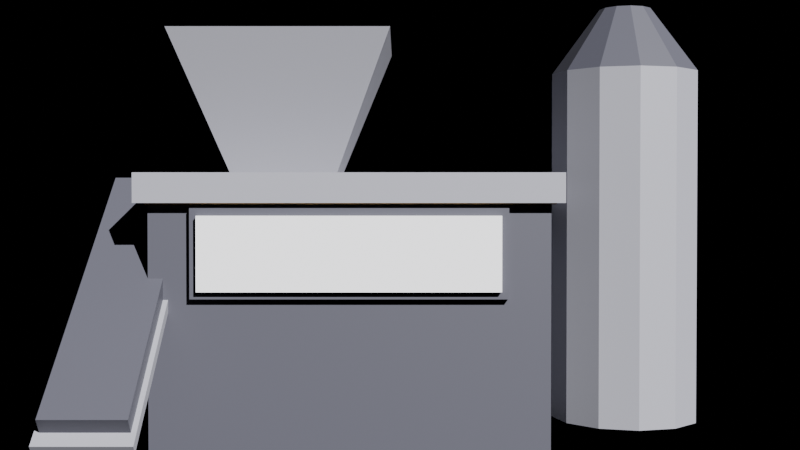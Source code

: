 # Source: shop_mineral_buyer.blend  (saved by Blender 4.5.90; exported with 4.5.12 LTS)
import bpy
from mathutils import Matrix  # noqa: F401  (used for matrix-valued properties, if any)

bpy.ops.wm.read_factory_settings(use_empty=True)
scene = bpy.context.scene
scene.name = 'Scene'

# ---- materials (node trees are filled in below, after node groups)
mat_shop_dark = bpy.data.materials.new('Shop_Dark')
mat_shop_metal = bpy.data.materials.new('Shop_Metal')
mat_shop_neon = bpy.data.materials.new('Shop_Neon')
mat_shop_sign = bpy.data.materials.new('Shop_Sign')

# ---- material node trees
mat_shop_dark.use_nodes = True; mat_shop_dark.node_tree.nodes.clear()
_N = mat_shop_dark.node_tree.nodes; _L = mat_shop_dark.node_tree.links
n0 = _N.new('ShaderNodeBsdfPrincipled'); n0.name = 'Principled BSDF'; n0.location = (-200, 100)
n0.inputs[0].default_value = (0.07, 0.07, 0.09, 1.0)
n1 = _N.new('ShaderNodeOutputMaterial'); n1.name = 'Material Output'; n1.location = (200, 100)
_L.new(n0.outputs[0], n1.inputs[0])
n1.is_active_output = True
mat_shop_metal.use_nodes = True; mat_shop_metal.node_tree.nodes.clear()
_N = mat_shop_metal.node_tree.nodes; _L = mat_shop_metal.node_tree.links
n0 = _N.new('ShaderNodeBsdfPrincipled'); n0.name = 'Principled BSDF'; n0.location = (-200, 100)
n0.inputs[0].default_value = (0.28, 0.28, 0.32, 1.0)
n1 = _N.new('ShaderNodeOutputMaterial'); n1.name = 'Material Output'; n1.location = (200, 100)
_L.new(n0.outputs[0], n1.inputs[0])
n1.is_active_output = True
mat_shop_neon.use_nodes = True; mat_shop_neon.node_tree.nodes.clear()
_N = mat_shop_neon.node_tree.nodes; _L = mat_shop_neon.node_tree.links
n0 = _N.new('ShaderNodeBsdfPrincipled'); n0.name = 'Principled BSDF'; n0.location = (-200, 100)
n0.inputs[0].default_value = (1.0, 0.59, 0.16, 1.0)
n1 = _N.new('ShaderNodeOutputMaterial'); n1.name = 'Material Output'; n1.location = (200, 100)
_L.new(n0.outputs[0], n1.inputs[0])
n1.is_active_output = True
mat_shop_sign.use_nodes = True; mat_shop_sign.node_tree.nodes.clear()
_N = mat_shop_sign.node_tree.nodes; _L = mat_shop_sign.node_tree.links
n0 = _N.new('ShaderNodeBsdfPrincipled'); n0.name = 'Principled BSDF'; n0.location = (-200, 100)
n0.inputs[0].default_value = (0.85, 0.85, 0.88, 1.0)
n1 = _N.new('ShaderNodeOutputMaterial'); n1.name = 'Material Output'; n1.location = (200, 100)
_L.new(n0.outputs[0], n1.inputs[0])
n1.is_active_output = True

# ---- cameras
cam_cam = bpy.data.cameras.new('Cam')

# ---- lights
light_sun = bpy.data.lights.new('Sun', 'SUN')

# ---- meshes
me_mb_hall__shop_dark = bpy.data.meshes.new('MB_Hall__Shop_Dark')
me_mb_hall__shop_dark.from_pydata([(-12.0, -6.0, 0.0), (-12.0, -6.0, 10.0), (-12.0, 6.0, 0.0), (-12.0, 6.0, 10.0), (4.0, -6.0, 0.0), (4.0, -6.0, 10.0), (4.0, 6.0, 0.0), (4.0, 6.0, 10.0)], [], [(0, 1, 3, 2), (2, 3, 7, 6), (6, 7, 5, 4), (4, 5, 1, 0), (2, 6, 4, 0), (7, 3, 1, 5)])
_uv = me_mb_hall__shop_dark.uv_layers.new(name='UVMap')
_uv.uv.foreach_set('vector', [0.375, 0.0, 0.625, 0.0, 0.625, 0.25, 0.375, 0.25, 0.375, 0.25, 0.625, 0.25, 0.625, 0.5, 0.375, 0.5, 0.375, 0.5, 0.625, 0.5, 0.625, 0.75, 0.375, 0.75, 0.375, 0.75, 0.625, 0.75, 0.625, 1.0, 0.375, 1.0, 0.125, 0.5, 0.375, 0.5, 0.375, 0.75, 0.125, 0.75, 0.625, 0.5, 0.875, 0.5, 0.875, 0.75, 0.625, 0.75])
me_mb_hall__shop_dark.materials.append(mat_shop_dark)
me_mb_hall__shop_dark.update()
me_mb_hallroof__shop_metal = bpy.data.meshes.new('MB_HallRoof__Shop_Metal')
me_mb_hallroof__shop_metal.from_pydata([(-12.5, -6.5, 10.0), (-12.5, -6.5, 11.2), (-12.5, 6.5, 10.0), (-12.5, 6.5, 11.2), (4.5, -6.5, 10.0), (4.5, -6.5, 11.2), (4.5, 6.5, 10.0), (4.5, 6.5, 11.2)], [], [(0, 1, 3, 2), (2, 3, 7, 6), (6, 7, 5, 4), (4, 5, 1, 0), (2, 6, 4, 0), (7, 3, 1, 5)])
_uv = me_mb_hallroof__shop_metal.uv_layers.new(name='UVMap')
_uv.uv.foreach_set('vector', [0.375, 0.0, 0.625, 0.0, 0.625, 0.25, 0.375, 0.25, 0.375, 0.25, 0.625, 0.25, 0.625, 0.5, 0.375, 0.5, 0.375, 0.5, 0.625, 0.5, 0.625, 0.75, 0.375, 0.75, 0.375, 0.75, 0.625, 0.75, 0.625, 1.0, 0.375, 1.0, 0.125, 0.5, 0.375, 0.5, 0.375, 0.75, 0.125, 0.75, 0.625, 0.5, 0.875, 0.5, 0.875, 0.75, 0.625, 0.75])
me_mb_hallroof__shop_metal.materials.append(mat_shop_metal)
me_mb_hallroof__shop_metal.update()
me_mb_hopper__shop_metal = bpy.data.meshes.new('MB_Hopper__Shop_Metal')
me_mb_hopper__shop_metal.from_pydata([(0.0, 3.2, -3.0), (0.0, 6.5, 3.0), (3.2, 0.0, -3.0), (6.5, 0.0, 3.0), (0.0, -3.2, -3.0), (0.0, -6.5, 3.0), (-3.2, 0.0, -3.0), (-6.5, 0.0, 3.0)], [], [(0, 1, 3, 2), (2, 3, 5, 4), (3, 1, 7, 5), (4, 5, 7, 6), (6, 7, 1, 0), (0, 2, 4, 6)])
_uv = me_mb_hopper__shop_metal.uv_layers.new(name='UVMap')
_uv.uv.foreach_set('vector', [1.0, 0.5, 1.0, 1.0, 0.75, 1.0, 0.75, 0.5, 0.75, 0.5, 0.75, 1.0, 0.5, 1.0, 0.5, 0.5, 0.49, 0.25, 0.25, 0.49, 0.01, 0.25, 0.25, 0.01, 0.5, 0.5, 0.5, 1.0, 0.25, 1.0, 0.25, 0.5, 0.25, 0.5, 0.25, 1.0, 0.0, 1.0, 0.0, 0.5, 0.75, 0.49, 0.99, 0.25, 0.75, 0.01, 0.51, 0.25])
me_mb_hopper__shop_metal.materials.append(mat_shop_metal)
me_mb_hopper__shop_metal.update()
me_mb_silo__shop_metal = bpy.data.meshes.new('MB_Silo__Shop_Metal')
me_mb_silo__shop_metal.from_pydata([(0.0, 3.4, -8.0), (0.0, 3.4, 8.0), (1.7, 2.944, -8.0), (1.7, 2.944, 8.0), (2.944, 1.7, -8.0), (2.944, 1.7, 8.0), (3.4, 0.0, -8.0), (3.4, 0.0, 8.0), (2.944, -1.7, -8.0), (2.944, -1.7, 8.0), (1.7, -2.944, -8.0), (1.7, -2.944, 8.0), (0.0, -3.4, -8.0), (0.0, -3.4, 8.0), (-1.7, -2.944, -8.0), (-1.7, -2.944, 8.0), (-2.944, -1.7, -8.0), (-2.944, -1.7, 8.0), (-3.4, 0.0, -8.0), (-3.4, 0.0, 8.0), (-2.944, 1.7, -8.0), (-2.944, 1.7, 8.0), (-1.7, 2.944, -8.0), (-1.7, 2.944, 8.0)], [], [(0, 1, 3, 2), (2, 3, 5, 4), (4, 5, 7, 6), (6, 7, 9, 8), (8, 9, 11, 10), (10, 11, 13, 12), (12, 13, 15, 14), (14, 15, 17, 16), (16, 17, 19, 18), (18, 19, 21, 20), (3, 1, 23, 21, 19, 17, 15, 13, 11, 9, 7, 5), (20, 21, 23, 22), (22, 23, 1, 0), (0, 2, 4, 6, 8, 10, 12, 14, 16, 18, 20, 22)])
_uv = me_mb_silo__shop_metal.uv_layers.new(name='UVMap')
_uv.uv.foreach_set('vector', [1.0, 0.5, 1.0, 1.0, 0.9167, 1.0, 0.9167, 0.5, 0.9167, 0.5, 0.9167, 1.0, 0.8333, 1.0, 0.8333, 0.5, 0.8333, 0.5, 0.8333, 1.0, 0.75, 1.0, 0.75, 0.5, 0.75, 0.5, 0.75, 1.0, 0.6667, 1.0, 0.6667, 0.5, 0.6667, 0.5, 0.6667, 1.0, 0.5833, 1.0, 0.5833, 0.5, 0.5833, 0.5, 0.5833, 1.0, 0.5, 1.0, 0.5, 0.5, 0.5, 0.5, 0.5, 1.0, 0.4167, 1.0, 0.4167, 0.5, 0.4167, 0.5, 0.4167, 1.0, 0.3333, 1.0, 0.3333, 0.5, 0.3333, 0.5, 0.3333, 1.0, 0.25, 1.0, 0.25, 0.5, 0.25, 0.5, 0.25, 1.0, 0.1667, 1.0, 0.1667, 0.5, 0.37, 0.4578, 0.25, 0.49, 0.13, 0.4578, 0.04215, 0.37, 0.01, 0.25, 0.04215, 0.13, 0.13, 0.04215, 0.25, 0.01, 0.37, 0.04215, 0.4578, 0.13, 0.49, 0.25, 0.4578, 0.37, 0.1667, 0.5, 0.1667, 1.0, 0.08333, 1.0, 0.08333, 0.5, 0.08333, 0.5, 0.08333, 1.0, 7.451e-08, 1.0, 7.451e-08, 0.5, 0.75, 0.49, 0.87, 0.4578, 0.9578, 0.37, 0.99, 0.25, 0.9578, 0.13, 0.87, 0.04215, 0.75, 0.01, 0.63, 0.04215, 0.5422, 0.13, 0.51, 0.25, 0.5422, 0.37, 0.63, 0.4578])
me_mb_silo__shop_metal.materials.append(mat_shop_metal)
me_mb_silo__shop_metal.update()
me_mb_silocap__shop_dark = bpy.data.meshes.new('MB_SiloCap__Shop_Dark')
me_mb_silocap__shop_dark.from_pydata([(0.0, 3.4, -1.5), (0.0, 1.2, 1.5), (1.7, 2.944, -1.5), (0.6, 1.039, 1.5), (2.944, 1.7, -1.5), (1.039, 0.6, 1.5), (3.4, 0.0, -1.5), (1.2, 0.0, 1.5), (2.944, -1.7, -1.5), (1.039, -0.6, 1.5), (1.7, -2.944, -1.5), (0.6, -1.039, 1.5), (0.0, -3.4, -1.5), (0.0, -1.2, 1.5), (-1.7, -2.944, -1.5), (-0.6, -1.039, 1.5), (-2.944, -1.7, -1.5), (-1.039, -0.6, 1.5), (-3.4, 0.0, -1.5), (-1.2, 0.0, 1.5), (-2.944, 1.7, -1.5), (-1.039, 0.6, 1.5), (-1.7, 2.944, -1.5), (-0.6, 1.039, 1.5)], [], [(0, 1, 3, 2), (2, 3, 5, 4), (4, 5, 7, 6), (6, 7, 9, 8), (8, 9, 11, 10), (10, 11, 13, 12), (12, 13, 15, 14), (14, 15, 17, 16), (16, 17, 19, 18), (18, 19, 21, 20), (3, 1, 23, 21, 19, 17, 15, 13, 11, 9, 7, 5), (20, 21, 23, 22), (22, 23, 1, 0), (0, 2, 4, 6, 8, 10, 12, 14, 16, 18, 20, 22)])
_uv = me_mb_silocap__shop_dark.uv_layers.new(name='UVMap')
_uv.uv.foreach_set('vector', [1.0, 0.5, 1.0, 1.0, 0.9167, 1.0, 0.9167, 0.5, 0.9167, 0.5, 0.9167, 1.0, 0.8333, 1.0, 0.8333, 0.5, 0.8333, 0.5, 0.8333, 1.0, 0.75, 1.0, 0.75, 0.5, 0.75, 0.5, 0.75, 1.0, 0.6667, 1.0, 0.6667, 0.5, 0.6667, 0.5, 0.6667, 1.0, 0.5833, 1.0, 0.5833, 0.5, 0.5833, 0.5, 0.5833, 1.0, 0.5, 1.0, 0.5, 0.5, 0.5, 0.5, 0.5, 1.0, 0.4167, 1.0, 0.4167, 0.5, 0.4167, 0.5, 0.4167, 1.0, 0.3333, 1.0, 0.3333, 0.5, 0.3333, 0.5, 0.3333, 1.0, 0.25, 1.0, 0.25, 0.5, 0.25, 0.5, 0.25, 1.0, 0.1667, 1.0, 0.1667, 0.5, 0.37, 0.4578, 0.25, 0.49, 0.13, 0.4578, 0.04215, 0.37, 0.01, 0.25, 0.04215, 0.13, 0.13, 0.04215, 0.25, 0.01, 0.37, 0.04215, 0.4578, 0.13, 0.49, 0.25, 0.4578, 0.37, 0.1667, 0.5, 0.1667, 1.0, 0.08333, 1.0, 0.08333, 0.5, 0.08333, 0.5, 0.08333, 1.0, 7.451e-08, 1.0, 7.451e-08, 0.5, 0.75, 0.49, 0.87, 0.4578, 0.9578, 0.37, 0.99, 0.25, 0.9578, 0.13, 0.87, 0.04215, 0.75, 0.01, 0.63, 0.04215, 0.5422, 0.13, 0.51, 0.25, 0.5422, 0.37, 0.63, 0.4578])
me_mb_silocap__shop_dark.materials.append(mat_shop_dark)
me_mb_silocap__shop_dark.update()
me_mb_belt__shop_dark = bpy.data.meshes.new('MB_Belt__Shop_Dark')
me_mb_belt__shop_dark.from_pydata([(-13.1, -11.27, 1.875), (-13.1, -11.76, 2.506), (-13.1, -0.2377, 10.49), (-13.1, -0.7302, 11.12), (-9.9, -11.27, 1.875), (-9.9, -11.76, 2.506), (-9.9, -0.2377, 10.49), (-9.9, -0.7302, 11.12)], [], [(0, 1, 3, 2), (2, 3, 7, 6), (6, 7, 5, 4), (4, 5, 1, 0), (2, 6, 4, 0), (7, 3, 1, 5)])
_uv = me_mb_belt__shop_dark.uv_layers.new(name='UVMap')
_uv.uv.foreach_set('vector', [0.375, 0.0, 0.625, 0.0, 0.625, 0.25, 0.375, 0.25, 0.375, 0.25, 0.625, 0.25, 0.625, 0.5, 0.375, 0.5, 0.375, 0.5, 0.625, 0.5, 0.625, 0.75, 0.375, 0.75, 0.375, 0.75, 0.625, 0.75, 0.625, 1.0, 0.375, 1.0, 0.125, 0.5, 0.375, 0.5, 0.375, 0.75, 0.125, 0.75, 0.625, 0.5, 0.875, 0.5, 0.875, 0.75, 0.625, 0.75])
me_mb_belt__shop_dark.materials.append(mat_shop_dark)
me_mb_belt__shop_dark.update()
me_mb_beltframe__shop_metal = bpy.data.meshes.new('MB_BeltFrame__Shop_Metal')
me_mb_beltframe__shop_metal.from_pydata([(-13.3, -11.59, 1.279), (-13.3, -11.84, 1.594), (-13.3, -0.1638, 10.21), (-13.3, -0.4101, 10.52), (-9.7, -11.59, 1.279), (-9.7, -11.84, 1.594), (-9.7, -0.1638, 10.21), (-9.7, -0.4101, 10.52)], [], [(0, 1, 3, 2), (2, 3, 7, 6), (6, 7, 5, 4), (4, 5, 1, 0), (2, 6, 4, 0), (7, 3, 1, 5)])
_uv = me_mb_beltframe__shop_metal.uv_layers.new(name='UVMap')
_uv.uv.foreach_set('vector', [0.375, 0.0, 0.625, 0.0, 0.625, 0.25, 0.375, 0.25, 0.375, 0.25, 0.625, 0.25, 0.625, 0.5, 0.375, 0.5, 0.375, 0.5, 0.625, 0.5, 0.625, 0.75, 0.375, 0.75, 0.375, 0.75, 0.625, 0.75, 0.625, 1.0, 0.375, 1.0, 0.125, 0.5, 0.375, 0.5, 0.375, 0.75, 0.125, 0.75, 0.625, 0.5, 0.875, 0.5, 0.875, 0.75, 0.625, 0.75])
me_mb_beltframe__shop_metal.materials.append(mat_shop_metal)
me_mb_beltframe__shop_metal.update()
me_mb_trim1__shop_neon = bpy.data.meshes.new('MB_Trim1__Shop_Neon')
me_mb_trim1__shop_neon.from_pydata([(-12.1, -6.2, 9.95), (-12.1, -6.2, 10.25), (-12.1, -5.9, 9.95), (-12.1, -5.9, 10.25), (4.1, -6.2, 9.95), (4.1, -6.2, 10.25), (4.1, -5.9, 9.95), (4.1, -5.9, 10.25)], [], [(0, 1, 3, 2), (2, 3, 7, 6), (6, 7, 5, 4), (4, 5, 1, 0), (2, 6, 4, 0), (7, 3, 1, 5)])
_uv = me_mb_trim1__shop_neon.uv_layers.new(name='UVMap')
_uv.uv.foreach_set('vector', [0.375, 0.0, 0.625, 0.0, 0.625, 0.25, 0.375, 0.25, 0.375, 0.25, 0.625, 0.25, 0.625, 0.5, 0.375, 0.5, 0.375, 0.5, 0.625, 0.5, 0.625, 0.75, 0.375, 0.75, 0.375, 0.75, 0.625, 0.75, 0.625, 1.0, 0.375, 1.0, 0.125, 0.5, 0.375, 0.5, 0.375, 0.75, 0.125, 0.75, 0.625, 0.5, 0.875, 0.5, 0.875, 0.75, 0.625, 0.75])
me_mb_trim1__shop_neon.materials.append(mat_shop_neon)
me_mb_trim1__shop_neon.update()
me_mb_trim2__shop_neon = bpy.data.meshes.new('MB_Trim2__Shop_Neon')
me_mb_trim2__shop_neon.from_pydata([(3.9, -6.1, 9.95), (3.9, -6.1, 10.25), (3.9, 6.1, 9.95), (3.9, 6.1, 10.25), (4.2, -6.1, 9.95), (4.2, -6.1, 10.25), (4.2, 6.1, 9.95), (4.2, 6.1, 10.25)], [], [(0, 1, 3, 2), (2, 3, 7, 6), (6, 7, 5, 4), (4, 5, 1, 0), (2, 6, 4, 0), (7, 3, 1, 5)])
_uv = me_mb_trim2__shop_neon.uv_layers.new(name='UVMap')
_uv.uv.foreach_set('vector', [0.375, 0.0, 0.625, 0.0, 0.625, 0.25, 0.375, 0.25, 0.375, 0.25, 0.625, 0.25, 0.625, 0.5, 0.375, 0.5, 0.375, 0.5, 0.625, 0.5, 0.625, 0.75, 0.375, 0.75, 0.375, 0.75, 0.625, 0.75, 0.625, 1.0, 0.375, 1.0, 0.125, 0.5, 0.375, 0.5, 0.375, 0.75, 0.125, 0.75, 0.625, 0.5, 0.875, 0.5, 0.875, 0.75, 0.625, 0.75])
me_mb_trim2__shop_neon.materials.append(mat_shop_neon)
me_mb_trim2__shop_neon.update()
me_mb_sign__shop_sign = bpy.data.meshes.new('MB_Sign__Shop_Sign')
me_mb_sign__shop_sign.from_pydata([(-10.0, -6.55, 6.5), (-10.0, -6.55, 9.5), (-10.0, -6.05, 6.5), (-10.0, -6.05, 9.5), (2.0, -6.55, 6.5), (2.0, -6.55, 9.5), (2.0, -6.05, 6.5), (2.0, -6.05, 9.5)], [], [(0, 1, 3, 2), (2, 3, 7, 6), (6, 7, 5, 4), (4, 5, 1, 0), (2, 6, 4, 0), (7, 3, 1, 5)])
_uv = me_mb_sign__shop_sign.uv_layers.new(name='UVMap')
_uv.uv.foreach_set('vector', [0.375, 0.0, 0.625, 0.0, 0.625, 0.25, 0.375, 0.25, 0.375, 0.25, 0.625, 0.25, 0.625, 0.5, 0.375, 0.5, 0.375, 0.5, 0.625, 0.5, 0.625, 0.75, 0.375, 0.75, 0.375, 0.75, 0.625, 0.75, 0.625, 1.0, 0.375, 1.0, 0.125, 0.5, 0.375, 0.5, 0.375, 0.75, 0.125, 0.75, 0.625, 0.5, 0.875, 0.5, 0.875, 0.75, 0.625, 0.75])
me_mb_sign__shop_sign.materials.append(mat_shop_sign)
me_mb_sign__shop_sign.update()
me_mb_signframe__shop_dark = bpy.data.meshes.new('MB_SignFrame__Shop_Dark')
me_mb_signframe__shop_dark.from_pydata([(-10.3, -6.3, 6.2), (-10.3, -6.3, 9.8), (-10.3, -6.0, 6.2), (-10.3, -6.0, 9.8), (2.3, -6.3, 6.2), (2.3, -6.3, 9.8), (2.3, -6.0, 6.2), (2.3, -6.0, 9.8)], [], [(0, 1, 3, 2), (2, 3, 7, 6), (6, 7, 5, 4), (4, 5, 1, 0), (2, 6, 4, 0), (7, 3, 1, 5)])
_uv = me_mb_signframe__shop_dark.uv_layers.new(name='UVMap')
_uv.uv.foreach_set('vector', [0.375, 0.0, 0.625, 0.0, 0.625, 0.25, 0.375, 0.25, 0.375, 0.25, 0.625, 0.25, 0.625, 0.5, 0.375, 0.5, 0.375, 0.5, 0.625, 0.5, 0.625, 0.75, 0.375, 0.75, 0.375, 0.75, 0.625, 0.75, 0.625, 1.0, 0.375, 1.0, 0.125, 0.5, 0.375, 0.5, 0.375, 0.75, 0.125, 0.75, 0.625, 0.5, 0.875, 0.5, 0.875, 0.75, 0.625, 0.75])
me_mb_signframe__shop_dark.materials.append(mat_shop_dark)
me_mb_signframe__shop_dark.update()

# ---- objects
ob_mb_hall__shop_dark = bpy.data.objects.new('MB_Hall__Shop_Dark', me_mb_hall__shop_dark)
ob_mb_hallroof__shop_metal = bpy.data.objects.new('MB_HallRoof__Shop_Metal', me_mb_hallroof__shop_metal)
ob_mb_hopper__shop_metal = bpy.data.objects.new('MB_Hopper__Shop_Metal', me_mb_hopper__shop_metal)
ob_mb_silo__shop_metal = bpy.data.objects.new('MB_Silo__Shop_Metal', me_mb_silo__shop_metal)
ob_mb_silocap__shop_dark = bpy.data.objects.new('MB_SiloCap__Shop_Dark', me_mb_silocap__shop_dark)
ob_mb_belt__shop_dark = bpy.data.objects.new('MB_Belt__Shop_Dark', me_mb_belt__shop_dark)
ob_mb_beltframe__shop_metal = bpy.data.objects.new('MB_BeltFrame__Shop_Metal', me_mb_beltframe__shop_metal)
ob_mb_trim1__shop_neon = bpy.data.objects.new('MB_Trim1__Shop_Neon', me_mb_trim1__shop_neon)
ob_mb_trim2__shop_neon = bpy.data.objects.new('MB_Trim2__Shop_Neon', me_mb_trim2__shop_neon)
ob_mb_sign__shop_sign = bpy.data.objects.new('MB_Sign__Shop_Sign', me_mb_sign__shop_sign)
ob_mb_signframe__shop_dark = bpy.data.objects.new('MB_SignFrame__Shop_Dark', me_mb_signframe__shop_dark)
ob_camera = bpy.data.objects.new('Camera', cam_cam)
ob_sun = bpy.data.objects.new('Sun', light_sun)

# ---- transforms, parenting, visibility, modifiers, constraints
ob_mb_hall__shop_dark.location = (0.0, 0.0, 0.0)
ob_mb_hallroof__shop_metal.location = (0.0, 0.0, 0.0)
ob_mb_hopper__shop_metal.location = (-7.0, 0.0, 14.2)
ob_mb_hopper__shop_metal.rotation_euler = (0.0, 0.0, 0.7854)
ob_mb_silo__shop_metal.location = (8.5, 2.0, 8.0)
ob_mb_silocap__shop_dark.location = (8.5, 2.0, 17.5)
ob_mb_belt__shop_dark.location = (-1.5, 0.0, 0.0)
ob_mb_beltframe__shop_metal.location = (-1.5, 0.0, 0.0)
ob_mb_trim1__shop_neon.location = (0.0, 0.0, 0.0)
ob_mb_trim2__shop_neon.location = (0.0, 0.0, 0.0)
ob_mb_sign__shop_sign.location = (0.0, 0.0, 0.0)
ob_mb_signframe__shop_dark.location = (0.0, 0.0, 0.0)
ob_camera.location = (-2.0, -50.0, 10.0)
ob_camera.rotation_euler = (1.551, -0.0, 0.0)
ob_sun.location = (0.0, 0.0, 0.0)
ob_sun.rotation_euler = (0.9599, 0.0, 0.5236)

# ---- collection membership
scene.collection.objects.link(ob_mb_hall__shop_dark)
scene.collection.objects.link(ob_mb_hallroof__shop_metal)
scene.collection.objects.link(ob_mb_hopper__shop_metal)
scene.collection.objects.link(ob_mb_silo__shop_metal)
scene.collection.objects.link(ob_mb_silocap__shop_dark)
scene.collection.objects.link(ob_mb_belt__shop_dark)
scene.collection.objects.link(ob_mb_beltframe__shop_metal)
scene.collection.objects.link(ob_mb_trim1__shop_neon)
scene.collection.objects.link(ob_mb_trim2__shop_neon)
scene.collection.objects.link(ob_mb_sign__shop_sign)
scene.collection.objects.link(ob_mb_signframe__shop_dark)
scene.collection.objects.link(ob_camera)
scene.collection.objects.link(ob_sun)

# ---- scene / render settings (as saved in the file)
scene.camera = ob_camera
scene.frame_start = 1; scene.frame_end = 250; scene.frame_set(1)
scene.render.engine = 'BLENDER_EEVEE_NEXT'
scene.render.resolution_x = 960
scene.render.resolution_y = 540
bpy.context.view_layer.update()
